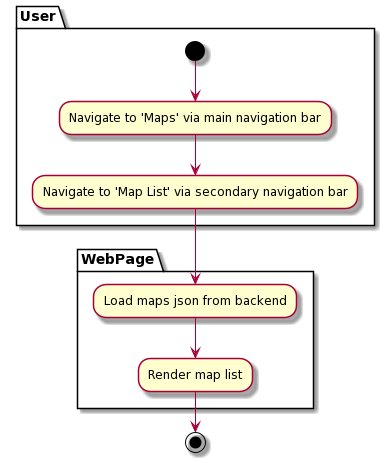

The diagram above was rendered by PlantUML. Its source (embedded in the PNG):
@startuml
' View map list

partition User {
(*) --> "Navigate to 'Maps' via main navigation bar"
--> "Navigate to 'Map List' via secondary navigation bar"
}
partition WebPage {
--> "Load maps json from backend"
--> "Render map list"
}
--> (*)
@enduml